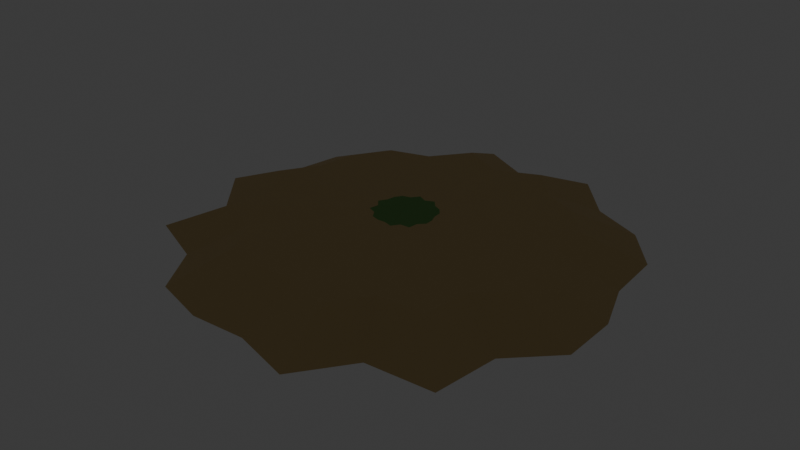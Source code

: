# Source: source.blend  (saved by Blender 5.2.44; exported with 4.5.12 LTS)
import bpy
from mathutils import Matrix  # noqa: F401  (used for matrix-valued properties, if any)

bpy.ops.wm.read_factory_settings(use_empty=True)
scene = bpy.context.scene
scene.name = 'Scene'

# ---- collections
col_collection = bpy.data.collections.new('Collection'); scene.collection.children.link(col_collection)
col_ships_rowboat = bpy.data.collections.new('ships-rowboat'); scene.collection.children.link(col_ships_rowboat)
col_ships_dinghy = bpy.data.collections.new('ships-dinghy'); scene.collection.children.link(col_ships_dinghy)
col_ships_cutter = bpy.data.collections.new('ships-cutter'); scene.collection.children.link(col_ships_cutter)
col_ships_sloop = bpy.data.collections.new('ships-sloop'); scene.collection.children.link(col_ships_sloop)
col_ships_schooner = bpy.data.collections.new('ships-schooner'); scene.collection.children.link(col_ships_schooner)
col_ships_brig = bpy.data.collections.new('ships-brig'); scene.collection.children.link(col_ships_brig)
col_ships_frigate = bpy.data.collections.new('ships-frigate'); scene.collection.children.link(col_ships_frigate)
col_ships_galleon = bpy.data.collections.new('ships-galleon'); scene.collection.children.link(col_ships_galleon)
col_ships_carrack = bpy.data.collections.new('ships-carrack'); scene.collection.children.link(col_ships_carrack)
col_ships_junk = bpy.data.collections.new('ships-junk'); scene.collection.children.link(col_ships_junk)
col_ships_fishing_boat = bpy.data.collections.new('ships-fishing-boat'); scene.collection.children.link(col_ships_fishing_boat)
col_ships_paddle_steamer = bpy.data.collections.new('ships-paddle-steamer'); scene.collection.children.link(col_ships_paddle_steamer)
col_ships_ocean_steamer = bpy.data.collections.new('ships-ocean-steamer'); scene.collection.children.link(col_ships_ocean_steamer)
col_ships_ironclad = bpy.data.collections.new('ships-ironclad'); scene.collection.children.link(col_ships_ironclad)
col_submarines_diving_capsule = bpy.data.collections.new('submarines-diving-capsule'); scene.collection.children.link(col_submarines_diving_capsule)
col_submarines_research_sub = bpy.data.collections.new('submarines-research-sub'); scene.collection.children.link(col_submarines_research_sub)
col_submarines_tandem_sub = bpy.data.collections.new('submarines-tandem-sub'); scene.collection.children.link(col_submarines_tandem_sub)
col_submarines_torpedo_sub = bpy.data.collections.new('submarines-torpedo-sub'); scene.collection.children.link(col_submarines_torpedo_sub)
col_submarines_cargo_sub = bpy.data.collections.new('submarines-cargo-sub'); scene.collection.children.link(col_submarines_cargo_sub)
col_submarines_steampunk_sub = bpy.data.collections.new('submarines-steampunk-sub'); scene.collection.children.link(col_submarines_steampunk_sub)
col_coast_island = bpy.data.collections.new('coast-island'); scene.collection.children.link(col_coast_island)

# ---- materials (node trees are filled in below, after node groups)
mat_poly_surface = bpy.data.materials.new('poly.surface')
mat_poly_metal = bpy.data.materials.new('poly.metal')
mat_poly_glass = bpy.data.materials.new('poly.glass')
mat_poly_light = bpy.data.materials.new('poly.light')

# ---- material node trees
mat_poly_surface.use_nodes = True; mat_poly_surface.node_tree.nodes.clear()
_N = mat_poly_surface.node_tree.nodes; _L = mat_poly_surface.node_tree.links
n0 = _N.new('ShaderNodeBsdfPrincipled'); n0.name = 'Principled BSDF'; n0.location = (-200, 100)
n0.inputs[2].default_value = 0.8
n0.inputs[10].default_value = 0.005
n1 = _N.new('ShaderNodeOutputMaterial'); n1.name = 'Material Output'; n1.location = (200, 100)
n2 = _N.new('ShaderNodeVertexColor'); n2.name = 'Palette'; n2.location = (0, 0)
n2.layer_name = 'Color'
_L.new(n0.outputs[0], n1.inputs[0])
_L.new(n2.outputs[0], n0.inputs[0])
n1.is_active_output = True
mat_poly_metal.use_nodes = True; mat_poly_metal.node_tree.nodes.clear()
_N = mat_poly_metal.node_tree.nodes; _L = mat_poly_metal.node_tree.links
n0 = _N.new('ShaderNodeBsdfPrincipled'); n0.name = 'Principled BSDF'; n0.location = (-200, 100)
n0.inputs[1].default_value = 0.5
n0.inputs[2].default_value = 0.4
n0.inputs[10].default_value = 0.005
n1 = _N.new('ShaderNodeOutputMaterial'); n1.name = 'Material Output'; n1.location = (200, 100)
n2 = _N.new('ShaderNodeVertexColor'); n2.name = 'Palette'; n2.location = (0, 0)
n2.layer_name = 'Color'
_L.new(n0.outputs[0], n1.inputs[0])
_L.new(n2.outputs[0], n0.inputs[0])
n1.is_active_output = True
mat_poly_glass.use_nodes = True; mat_poly_glass.node_tree.nodes.clear()
_N = mat_poly_glass.node_tree.nodes; _L = mat_poly_glass.node_tree.links
n0 = _N.new('ShaderNodeBsdfPrincipled'); n0.name = 'Principled BSDF'; n0.location = (-200, 100)
n0.inputs[1].default_value = 0.25
n0.inputs[2].default_value = 0.22
n0.inputs[10].default_value = 0.005
n1 = _N.new('ShaderNodeOutputMaterial'); n1.name = 'Material Output'; n1.location = (200, 100)
n2 = _N.new('ShaderNodeVertexColor'); n2.name = 'Palette'; n2.location = (0, 0)
n2.layer_name = 'Color'
_L.new(n0.outputs[0], n1.inputs[0])
_L.new(n2.outputs[0], n0.inputs[0])
n1.is_active_output = True
mat_poly_light.use_nodes = True; mat_poly_light.node_tree.nodes.clear()
_N = mat_poly_light.node_tree.nodes; _L = mat_poly_light.node_tree.links
n0 = _N.new('ShaderNodeBsdfPrincipled'); n0.name = 'Principled BSDF'; n0.location = (-200, 100)
n0.inputs[10].default_value = 0.005
n0.inputs[28].default_value = 1.5
n1 = _N.new('ShaderNodeOutputMaterial'); n1.name = 'Material Output'; n1.location = (200, 100)
n2 = _N.new('ShaderNodeVertexColor'); n2.name = 'Palette'; n2.location = (0, 0)
n2.layer_name = 'Color'
_L.new(n0.outputs[0], n1.inputs[0])
_L.new(n2.outputs[0], n0.inputs[0])
_L.new(n2.outputs[0], n0.inputs[27])
n1.is_active_output = True

# ---- world
world_world = bpy.data.worlds.new('World'); scene.world = world_world
world_world.use_nodes = True; world_world.node_tree.nodes.clear()
_N = world_world.node_tree.nodes; _L = world_world.node_tree.links
n0 = _N.new('ShaderNodeOutputWorld'); n0.name = 'World Output'; n0.location = (200, 100)
n1 = _N.new('ShaderNodeBackground'); n1.name = 'Background'; n1.location = (-200, 100)
n1.inputs[0].default_value = (0.05088, 0.05088, 0.05088, 1.0)
_L.new(n1.outputs[0], n0.inputs[0])
n0.is_active_output = True
world_world.color = (0.05088, 0.05088, 0.05088)
world_world.sun_shadow_jitter_overblur = 0.0

# ---- meshes
me_coast_island__body = bpy.data.meshes.new('coast-island__body')
me_coast_island__body.from_pydata([(7.0, 0.0, -0.7), (7.022, -1.881, -0.7), (5.641, -3.257, -0.7), (5.382, -5.382, -0.7), (3.191, -5.527, -0.7), (1.943, -7.251, -0.7), (4.104e-16, -6.702, -0.7), (-1.82, -6.792, -0.7), (-3.62, -6.27, -0.7), (-4.62, -4.62, -0.7), (-6.584, -3.801, -0.7), (-6.159, -1.65, -0.7), (-7.525, -9.215e-16, -0.7), (-6.447, 1.728, -0.7), (-6.117, 3.532, -0.7), (-5.099, 5.099, -0.7), (-3.278, 5.678, -0.7), (-1.965, 7.334, -0.7), (-1.171e-15, 6.373, -0.7), (1.952, 7.285, -0.7), (3.324, 5.757, -0.7), (5.017, 5.017, -0.7), (6.218, 3.59, -0.7), (6.355, 1.703, -0.7), (5.0, 0.0, 0.2), (5.015, -1.344, 0.2), (4.029, -2.326, 0.2), (3.844, -3.844, 0.2), (2.279, -3.948, 0.2), (1.388, -5.179, 0.2), (2.931e-16, -4.787, 0.2), (-1.3, -4.852, 0.2), (-2.586, -4.479, 0.2), (-3.3, -3.3, 0.2), (-4.703, -2.715, 0.2), (-4.4, -1.179, 0.2), (-5.375, -6.582e-16, 0.2), (-4.605, 1.234, 0.2), (-4.369, 2.523, 0.2), (-3.642, 3.642, 0.2), (-2.341, 4.055, 0.2), (-1.404, 5.238, 0.2), (-8.362e-16, 4.552, 0.2), (1.394, 5.203, 0.2), (2.374, 4.112, 0.2), (3.584, 3.584, 0.2), (4.442, 2.564, 0.2), (4.539, 1.216, 0.2), (1.0, 0.0, 0.45), (1.003, -0.2688, 0.45), (0.8058, -0.4652, 0.45), (0.7688, -0.7688, 0.45), (0.4559, -0.7896, 0.45), (0.2775, -1.036, 0.45), (5.863e-17, -0.9575, 0.45), (-0.26, -0.9703, 0.45), (-0.5172, -0.8957, 0.45), (-0.66, -0.66, 0.45), (-0.9406, -0.543, 0.45), (-0.8799, -0.2358, 0.45), (-1.075, -1.316e-16, 0.45), (-0.921, 0.2468, 0.45), (-0.8739, 0.5045, 0.45), (-0.7284, 0.7284, 0.45), (-0.4683, 0.8111, 0.45), (-0.2807, 1.048, 0.45), (-1.672e-16, 0.9104, 0.45), (0.2788, 1.041, 0.45), (0.4749, 0.8225, 0.45), (0.7167, 0.7167, 0.45), (0.8883, 0.5129, 0.45), (0.9078, 0.2433, 0.45), (7.0, 0.0, -0.7), (7.022, -1.881, -0.7), (5.641, -3.257, -0.7), (5.382, -5.382, -0.7), (3.191, -5.527, -0.7), (1.943, -7.251, -0.7), (4.104e-16, -6.702, -0.7), (-1.82, -6.792, -0.7), (-3.62, -6.27, -0.7), (-4.62, -4.62, -0.7), (-6.584, -3.801, -0.7), (-6.159, -1.65, -0.7), (-7.525, -9.215e-16, -0.7), (-6.447, 1.728, -0.7), (-6.117, 3.532, -0.7), (-5.099, 5.099, -0.7), (-3.278, 5.678, -0.7), (-1.965, 7.334, -0.7), (-1.171e-15, 6.373, -0.7), (1.952, 7.285, -0.7), (3.324, 5.757, -0.7), (5.017, 5.017, -0.7), (6.218, 3.59, -0.7), (6.355, 1.703, -0.7), (5.0, 0.0, 0.2), (5.015, -1.344, 0.2), (4.029, -2.326, 0.2), (3.844, -3.844, 0.2), (2.279, -3.948, 0.2), (1.388, -5.179, 0.2), (2.931e-16, -4.787, 0.2), (-1.3, -4.852, 0.2), (-2.586, -4.479, 0.2), (-3.3, -3.3, 0.2), (-4.703, -2.715, 0.2), (-4.4, -1.179, 0.2), (-5.375, -6.582e-16, 0.2), (-4.605, 1.234, 0.2), (-4.369, 2.523, 0.2), (-3.642, 3.642, 0.2), (-2.341, 4.055, 0.2), (-1.404, 5.238, 0.2), (-8.362e-16, 4.552, 0.2), (1.394, 5.203, 0.2), (2.374, 4.112, 0.2), (3.584, 3.584, 0.2), (4.442, 2.564, 0.2), (4.539, 1.216, 0.2), (1.0, 0.0, 0.45), (1.003, -0.2688, 0.45), (0.8058, -0.4652, 0.45), (0.7688, -0.7688, 0.45), (0.4559, -0.7896, 0.45), (0.2775, -1.036, 0.45), (5.863e-17, -0.9575, 0.45), (-0.26, -0.9703, 0.45), (-0.5172, -0.8957, 0.45), (-0.66, -0.66, 0.45), (-0.9406, -0.543, 0.45), (-0.8799, -0.2358, 0.45), (-1.075, -1.316e-16, 0.45), (-0.921, 0.2468, 0.45), (-0.8739, 0.5045, 0.45), (-0.7284, 0.7284, 0.45), (-0.4683, 0.8111, 0.45), (-0.2807, 1.048, 0.45), (-1.672e-16, 0.9104, 0.45), (0.2788, 1.041, 0.45), (0.4749, 0.8225, 0.45), (0.7167, 0.7167, 0.45), (0.8883, 0.5129, 0.45), (0.9078, 0.2433, 0.45), (7.0, 0.0, -0.7), (7.022, -1.881, -0.7), (5.641, -3.257, -0.7), (5.382, -5.382, -0.7), (3.191, -5.527, -0.7), (1.943, -7.251, -0.7), (4.104e-16, -6.702, -0.7), (-1.82, -6.792, -0.7), (-3.62, -6.27, -0.7), (-4.62, -4.62, -0.7), (-6.584, -3.801, -0.7), (-6.159, -1.65, -0.7), (-7.525, -9.215e-16, -0.7), (-6.447, 1.728, -0.7), (-6.117, 3.532, -0.7), (-5.099, 5.099, -0.7), (-3.278, 5.678, -0.7), (-1.965, 7.334, -0.7), (-1.171e-15, 6.373, -0.7), (1.952, 7.285, -0.7), (3.324, 5.757, -0.7), (5.017, 5.017, -0.7), (6.218, 3.59, -0.7), (6.355, 1.703, -0.7), (5.0, 0.0, 0.2), (5.015, -1.344, 0.2), (4.029, -2.326, 0.2), (3.844, -3.844, 0.2), (2.279, -3.948, 0.2), (1.388, -5.179, 0.2), (2.931e-16, -4.787, 0.2), (-1.3, -4.852, 0.2), (-2.586, -4.479, 0.2), (-3.3, -3.3, 0.2), (-4.703, -2.715, 0.2), (-4.4, -1.179, 0.2), (-5.375, -6.582e-16, 0.2), (-4.605, 1.234, 0.2), (-4.369, 2.523, 0.2), (-3.642, 3.642, 0.2), (-2.341, 4.055, 0.2), (-1.404, 5.238, 0.2), (-8.362e-16, 4.552, 0.2), (1.394, 5.203, 0.2), (2.374, 4.112, 0.2), (3.584, 3.584, 0.2), (4.442, 2.564, 0.2), (4.539, 1.216, 0.2), (1.0, 0.0, 0.45), (1.003, -0.2688, 0.45), (0.8058, -0.4652, 0.45), (0.7688, -0.7688, 0.45), (0.4559, -0.7896, 0.45), (0.2775, -1.036, 0.45), (5.863e-17, -0.9575, 0.45), (-0.26, -0.9703, 0.45), (-0.5172, -0.8957, 0.45), (-0.66, -0.66, 0.45), (-0.9406, -0.543, 0.45), (-0.8799, -0.2358, 0.45), (-1.075, -1.316e-16, 0.45), (-0.921, 0.2468, 0.45), (-0.8739, 0.5045, 0.45), (-0.7284, 0.7284, 0.45), (-0.4683, 0.8111, 0.45), (-0.2807, 1.048, 0.45), (-1.672e-16, 0.9104, 0.45), (0.2788, 1.041, 0.45), (0.4749, 0.8225, 0.45), (0.7167, 0.7167, 0.45), (0.8883, 0.5129, 0.45), (0.9078, 0.2433, 0.45)], [], [(0, 24, 25, 1), (1, 25, 26, 2), (2, 26, 27, 3), (3, 27, 28, 4), (4, 28, 29, 5), (5, 29, 30, 6), (6, 30, 31, 7), (7, 31, 32, 8), (8, 32, 33, 9), (9, 33, 34, 10), (10, 34, 35, 11), (11, 35, 36, 12), (12, 36, 37, 13), (13, 37, 38, 14), (14, 38, 39, 15), (15, 39, 40, 16), (16, 40, 41, 17), (17, 41, 42, 18), (18, 42, 43, 19), (19, 43, 44, 20), (20, 44, 45, 21), (21, 45, 46, 22), (22, 46, 47, 23), (23, 47, 24, 0), (96, 120, 121, 97), (97, 121, 122, 98), (98, 122, 123, 99), (99, 123, 124, 100), (100, 124, 125, 101), (101, 125, 126, 102), (102, 126, 127, 103), (103, 127, 128, 104), (104, 128, 129, 105), (105, 129, 130, 106), (106, 130, 131, 107), (107, 131, 132, 108), (108, 132, 133, 109), (109, 133, 134, 110), (110, 134, 135, 111), (111, 135, 136, 112), (112, 136, 137, 113), (113, 137, 138, 114), (114, 138, 139, 115), (115, 139, 140, 116), (116, 140, 141, 117), (117, 141, 142, 118), (118, 142, 143, 119), (119, 143, 120, 96), (192, 193, 194, 195, 196, 197, 198, 199, 200, 201, 202, 203, 204, 205, 206, 207, 208, 209, 210, 211, 212, 213, 214, 215)])
_ca = me_coast_island__body.color_attributes.new('Color', 'FLOAT_COLOR', 'CORNER')
_ca.data.foreach_set('color', [0.5972, 0.4342, 0.1946, 1.0, 0.5972, 0.4342, 0.1946, 1.0, 0.5972, 0.4342, 0.1946, 1.0, 0.5972, 0.4342, 0.1946, 1.0, 0.5972, 0.4342, 0.1946, 1.0, 0.5972, 0.4342, 0.1946, 1.0, 0.5972, 0.4342, 0.1946, 1.0, 0.5972, 0.4342, 0.1946, 1.0, 0.5972, 0.4342, 0.1946, 1.0, 0.5972, 0.4342, 0.1946, 1.0, 0.5972, 0.4342, 0.1946, 1.0, 0.5972, 0.4342, 0.1946, 1.0, 0.5972, 0.4342, 0.1946, 1.0, 0.5972, 0.4342, 0.1946, 1.0, 0.5972, 0.4342, 0.1946, 1.0, 0.5972, 0.4342, 0.1946, 1.0, 0.5972, 0.4342, 0.1946, 1.0, 0.5972, 0.4342, 0.1946, 1.0, 0.5972, 0.4342, 0.1946, 1.0, 0.5972, 0.4342, 0.1946, 1.0, 0.5972, 0.4342, 0.1946, 1.0, 0.5972, 0.4342, 0.1946, 1.0, 0.5972, 0.4342, 0.1946, 1.0, 0.5972, 0.4342, 0.1946, 1.0, 0.5972, 0.4342, 0.1946, 1.0, 0.5972, 0.4342, 0.1946, 1.0, 0.5972, 0.4342, 0.1946, 1.0, 0.5972, 0.4342, 0.1946, 1.0, 0.5972, 0.4342, 0.1946, 1.0, 0.5972, 0.4342, 0.1946, 1.0, 0.5972, 0.4342, 0.1946, 1.0, 0.5972, 0.4342, 0.1946, 1.0, 0.5972, 0.4342, 0.1946, 1.0, 0.5972, 0.4342, 0.1946, 1.0, 0.5972, 0.4342, 0.1946, 1.0, 0.5972, 0.4342, 0.1946, 1.0, 0.5972, 0.4342, 0.1946, 1.0, 0.5972, 0.4342, 0.1946, 1.0, 0.5972, 0.4342, 0.1946, 1.0, 0.5972, 0.4342, 0.1946, 1.0, 0.5972, 0.4342, 0.1946, 1.0, 0.5972, 0.4342, 0.1946, 1.0, 0.5972, 0.4342, 0.1946, 1.0, 0.5972, 0.4342, 0.1946, 1.0, 0.5972, 0.4342, 0.1946, 1.0, 0.5972, 0.4342, 0.1946, 1.0, 0.5972, 0.4342, 0.1946, 1.0, 0.5972, 0.4342, 0.1946, 1.0, 0.5972, 0.4342, 0.1946, 1.0, 0.5972, 0.4342, 0.1946, 1.0, 0.5972, 0.4342, 0.1946, 1.0, 0.5972, 0.4342, 0.1946, 1.0, 0.5972, 0.4342, 0.1946, 1.0, 0.5972, 0.4342, 0.1946, 1.0, 0.5972, 0.4342, 0.1946, 1.0, 0.5972, 0.4342, 0.1946, 1.0, 0.5972, 0.4342, 0.1946, 1.0, 0.5972, 0.4342, 0.1946, 1.0, 0.5972, 0.4342, 0.1946, 1.0, 0.5972, 0.4342, 0.1946, 1.0, 0.5972, 0.4342, 0.1946, 1.0, 0.5972, 0.4342, 0.1946, 1.0, 0.5972, 0.4342, 0.1946, 1.0, 0.5972, 0.4342, 0.1946, 1.0, 0.5972, 0.4342, 0.1946, 1.0, 0.5972, 0.4342, 0.1946, 1.0, 0.5972, 0.4342, 0.1946, 1.0, 0.5972, 0.4342, 0.1946, 1.0, 0.5972, 0.4342, 0.1946, 1.0, 0.5972, 0.4342, 0.1946, 1.0, 0.5972, 0.4342, 0.1946, 1.0, 0.5972, 0.4342, 0.1946, 1.0, 0.5972, 0.4342, 0.1946, 1.0, 0.5972, 0.4342, 0.1946, 1.0, 0.5972, 0.4342, 0.1946, 1.0, 0.5972, 0.4342, 0.1946, 1.0, 0.5972, 0.4342, 0.1946, 1.0, 0.5972, 0.4342, 0.1946, 1.0, 0.5972, 0.4342, 0.1946, 1.0, 0.5972, 0.4342, 0.1946, 1.0, 0.5972, 0.4342, 0.1946, 1.0, 0.5972, 0.4342, 0.1946, 1.0, 0.5972, 0.4342, 0.1946, 1.0, 0.5972, 0.4342, 0.1946, 1.0, 0.5972, 0.4342, 0.1946, 1.0, 0.5972, 0.4342, 0.1946, 1.0, 0.5972, 0.4342, 0.1946, 1.0, 0.5972, 0.4342, 0.1946, 1.0, 0.5972, 0.4342, 0.1946, 1.0, 0.5972, 0.4342, 0.1946, 1.0, 0.5972, 0.4342, 0.1946, 1.0, 0.5972, 0.4342, 0.1946, 1.0, 0.5972, 0.4342, 0.1946, 1.0, 0.5972, 0.4342, 0.1946, 1.0, 0.5972, 0.4342, 0.1946, 1.0, 0.5972, 0.4342, 0.1946, 1.0, 0.5972, 0.4342, 0.1946, 1.0, 0.5972, 0.4342, 0.1946, 1.0, 0.5972, 0.4342, 0.1946, 1.0, 0.5972, 0.4342, 0.1946, 1.0, 0.5972, 0.4342, 0.1946, 1.0, 0.5972, 0.4342, 0.1946, 1.0, 0.5972, 0.4342, 0.1946, 1.0, 0.5972, 0.4342, 0.1946, 1.0, 0.5972, 0.4342, 0.1946, 1.0, 0.5972, 0.4342, 0.1946, 1.0, 0.5972, 0.4342, 0.1946, 1.0, 0.5972, 0.4342, 0.1946, 1.0, 0.5972, 0.4342, 0.1946, 1.0, 0.5972, 0.4342, 0.1946, 1.0, 0.5972, 0.4342, 0.1946, 1.0, 0.5972, 0.4342, 0.1946, 1.0, 0.5972, 0.4342, 0.1946, 1.0, 0.5972, 0.4342, 0.1946, 1.0, 0.5972, 0.4342, 0.1946, 1.0, 0.5972, 0.4342, 0.1946, 1.0, 0.5972, 0.4342, 0.1946, 1.0, 0.5972, 0.4342, 0.1946, 1.0, 0.5972, 0.4342, 0.1946, 1.0, 0.5972, 0.4342, 0.1946, 1.0, 0.5972, 0.4342, 0.1946, 1.0, 0.5972, 0.4342, 0.1946, 1.0, 0.5972, 0.4342, 0.1946, 1.0, 0.5972, 0.4342, 0.1946, 1.0, 0.5972, 0.4342, 0.1946, 1.0, 0.5972, 0.4342, 0.1946, 1.0, 0.5972, 0.4342, 0.1946, 1.0, 0.5972, 0.4342, 0.1946, 1.0, 0.5972, 0.4342, 0.1946, 1.0, 0.5972, 0.4342, 0.1946, 1.0, 0.5972, 0.4342, 0.1946, 1.0, 0.5972, 0.4342, 0.1946, 1.0, 0.5972, 0.4342, 0.1946, 1.0, 0.5972, 0.4342, 0.1946, 1.0, 0.5972, 0.4342, 0.1946, 1.0, 0.5972, 0.4342, 0.1946, 1.0, 0.5972, 0.4342, 0.1946, 1.0, 0.5972, 0.4342, 0.1946, 1.0, 0.5972, 0.4342, 0.1946, 1.0, 0.5972, 0.4342, 0.1946, 1.0, 0.5972, 0.4342, 0.1946, 1.0, 0.5972, 0.4342, 0.1946, 1.0, 0.5972, 0.4342, 0.1946, 1.0, 0.5972, 0.4342, 0.1946, 1.0, 0.5972, 0.4342, 0.1946, 1.0, 0.5972, 0.4342, 0.1946, 1.0, 0.5972, 0.4342, 0.1946, 1.0, 0.5972, 0.4342, 0.1946, 1.0, 0.5972, 0.4342, 0.1946, 1.0, 0.5972, 0.4342, 0.1946, 1.0, 0.5972, 0.4342, 0.1946, 1.0, 0.5972, 0.4342, 0.1946, 1.0, 0.5972, 0.4342, 0.1946, 1.0, 0.5972, 0.4342, 0.1946, 1.0, 0.5972, 0.4342, 0.1946, 1.0, 0.5972, 0.4342, 0.1946, 1.0, 0.5972, 0.4342, 0.1946, 1.0, 0.5972, 0.4342, 0.1946, 1.0, 0.5972, 0.4342, 0.1946, 1.0, 0.5972, 0.4342, 0.1946, 1.0, 0.5972, 0.4342, 0.1946, 1.0, 0.5972, 0.4342, 0.1946, 1.0, 0.5972, 0.4342, 0.1946, 1.0, 0.5972, 0.4342, 0.1946, 1.0, 0.5972, 0.4342, 0.1946, 1.0, 0.5972, 0.4342, 0.1946, 1.0, 0.5972, 0.4342, 0.1946, 1.0, 0.5972, 0.4342, 0.1946, 1.0, 0.5972, 0.4342, 0.1946, 1.0, 0.5972, 0.4342, 0.1946, 1.0, 0.5972, 0.4342, 0.1946, 1.0, 0.5972, 0.4342, 0.1946, 1.0, 0.5972, 0.4342, 0.1946, 1.0, 0.5972, 0.4342, 0.1946, 1.0, 0.5972, 0.4342, 0.1946, 1.0, 0.5972, 0.4342, 0.1946, 1.0, 0.5972, 0.4342, 0.1946, 1.0, 0.5972, 0.4342, 0.1946, 1.0, 0.5972, 0.4342, 0.1946, 1.0, 0.5972, 0.4342, 0.1946, 1.0, 0.5972, 0.4342, 0.1946, 1.0, 0.5972, 0.4342, 0.1946, 1.0, 0.5972, 0.4342, 0.1946, 1.0, 0.5972, 0.4342, 0.1946, 1.0, 0.5972, 0.4342, 0.1946, 1.0, 0.5972, 0.4342, 0.1946, 1.0, 0.5972, 0.4342, 0.1946, 1.0, 0.5972, 0.4342, 0.1946, 1.0, 0.5972, 0.4342, 0.1946, 1.0, 0.5972, 0.4342, 0.1946, 1.0, 0.5972, 0.4342, 0.1946, 1.0, 0.5972, 0.4342, 0.1946, 1.0, 0.1413, 0.3278, 0.09084, 1.0, 0.1413, 0.3278, 0.09084, 1.0, 0.1413, 0.3278, 0.09084, 1.0, 0.1413, 0.3278, 0.09084, 1.0, 0.1413, 0.3278, 0.09084, 1.0, 0.1413, 0.3278, 0.09084, 1.0, 0.1413, 0.3278, 0.09084, 1.0, 0.1413, 0.3278, 0.09084, 1.0, 0.1413, 0.3278, 0.09084, 1.0, 0.1413, 0.3278, 0.09084, 1.0, 0.1413, 0.3278, 0.09084, 1.0, 0.1413, 0.3278, 0.09084, 1.0, 0.1413, 0.3278, 0.09084, 1.0, 0.1413, 0.3278, 0.09084, 1.0, 0.1413, 0.3278, 0.09084, 1.0, 0.1413, 0.3278, 0.09084, 1.0, 0.1413, 0.3278, 0.09084, 1.0, 0.1413, 0.3278, 0.09084, 1.0, 0.1413, 0.3278, 0.09084, 1.0, 0.1413, 0.3278, 0.09084, 1.0, 0.1413, 0.3278, 0.09084, 1.0, 0.1413, 0.3278, 0.09084, 1.0, 0.1413, 0.3278, 0.09084, 1.0, 0.1413, 0.3278, 0.09084, 1.0])
me_coast_island__body.materials.append(mat_poly_surface)
me_coast_island__body.materials.append(mat_poly_metal)
me_coast_island__body.materials.append(mat_poly_glass)
me_coast_island__body.materials.append(mat_poly_light)
me_coast_island__body.update()

# ---- objects
ob_coast_island = bpy.data.objects.new('coast-island', None)
ob_coast_island__body = bpy.data.objects.new('coast-island__body', me_coast_island__body)

# ---- transforms, parenting, visibility, modifiers, constraints
ob_coast_island.location = (0.0, 0.0, 0.0)
ob_coast_island__body.parent = ob_coast_island
ob_coast_island__body.location = (0.0, 0.0, 0.0)

# ---- collection membership
col_coast_island.objects.link(ob_coast_island)
col_coast_island.objects.link(ob_coast_island__body)

# ---- scene / render settings (as saved in the file)
scene.frame_start = 1; scene.frame_end = 250; scene.frame_set(1)
scene.render.engine = 'BLENDER_EEVEE_NEXT'
scene.render.fps = 30
scene.render.bake_bias = 0.0
scene.render.bake_samples = 0
scene.render.compositor_device = 'GPU'
scene.eevee.use_volume_custom_range = False
scene.eevee.fast_gi_thickness_near = 0.1
scene.eevee.fast_gi_thickness_far = 0.0
scene.eevee.ray_tracing_options.screen_trace_thickness = 0.1
bpy.context.view_layer.update()

# ---- added for rendering (the .blend has no active camera): camera
cam_auto = bpy.data.cameras.new('AutoCamera')
cam_auto.lens = 50.0
cam_auto.sensor_width = 36.0
cam_auto.clip_end = 1000.0
ob_auto_camera = bpy.data.objects.new('AutoCamera', cam_auto)
scene.collection.objects.link(ob_auto_camera)
ob_auto_camera.location = (18.8363, -22.8639, 15.1453)
ob_auto_camera.rotation_euler = (1.09748, -7.21219e-08, 0.694738)
scene.camera = ob_auto_camera
bpy.context.view_layer.update()
